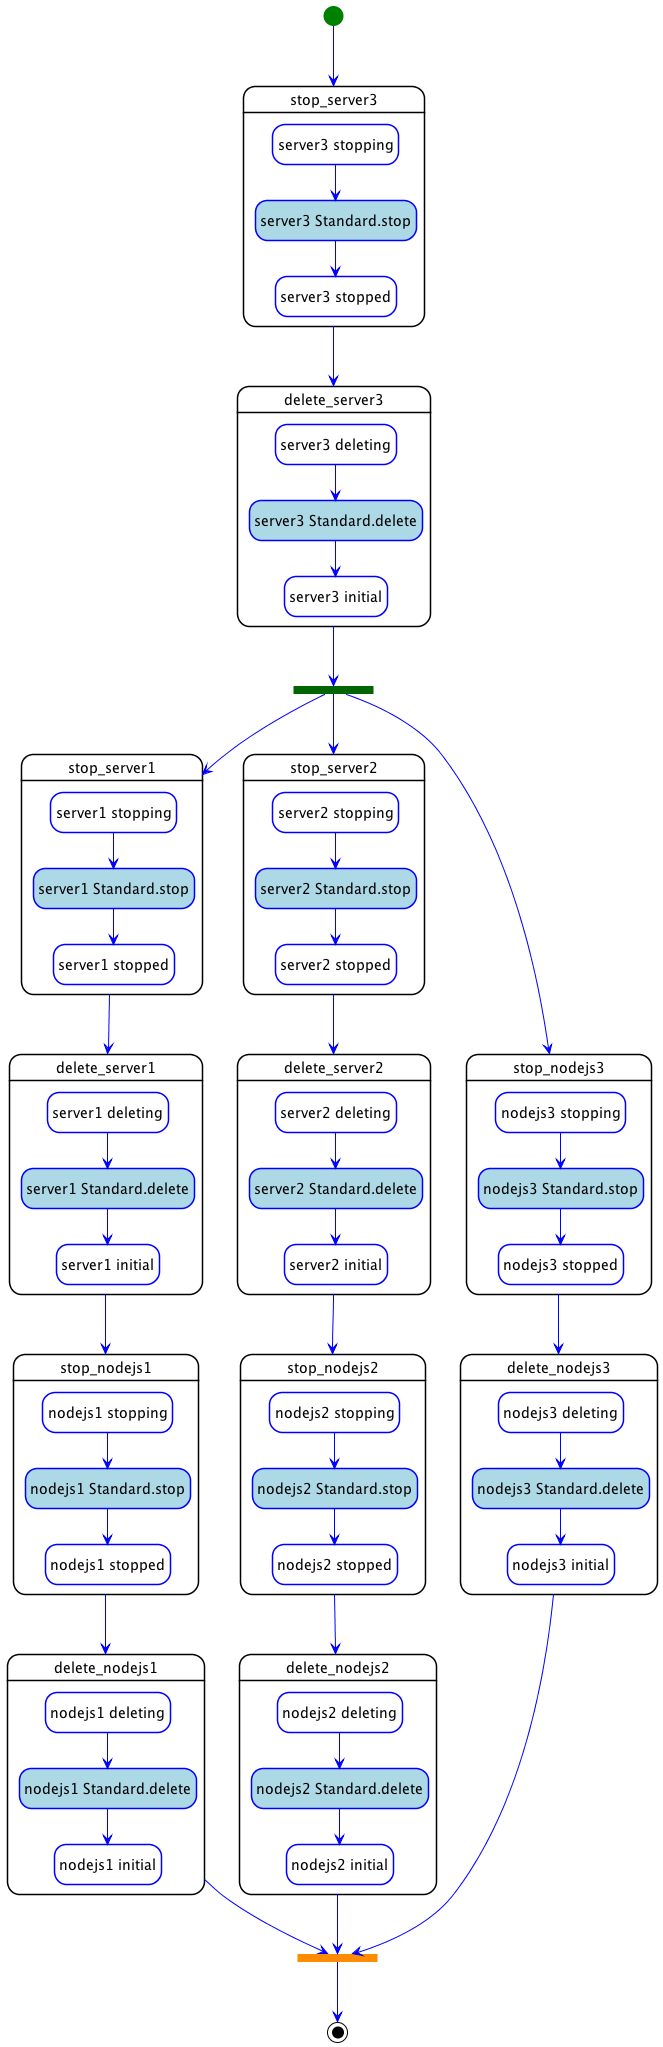

The diagram above was rendered by PlantUML. Its source (embedded in the PNG):
@startuml
hide empty description
skinparam shadowing false
skinparam state {
  ArrowColor blue
  BorderColor blue
  EndColor black
  StartColor green
  BackGroundColor<< step >> white
  BorderColor<< step >> black
  BackGroundColor<< delegate >> lightgrey
  BackGroundColor<< set_state >> white
  BackGroundColor<< call_operation >> lightblue
  BackGroundColor<< inline >> white
}
skinparam ActivityBarColor<<fork>> DarkGreen
skinparam ActivityBarColor<<join>> DarkOrange

state "stop_server1" as step_declarative_undeploy_stop_server1 << step >> {
  state "server1 stopping" as step_declarative_undeploy_stop_server1_server1_stopping << set_state >>
  state "server1 Standard.stop" as step_declarative_undeploy_stop_server1_server1_Standard.stop << call_operation >>
  state "server1 stopped" as step_declarative_undeploy_stop_server1_server1_stopped << set_state >>
  step_declarative_undeploy_stop_server1_server1_stopping --> step_declarative_undeploy_stop_server1_server1_Standard.stop
  step_declarative_undeploy_stop_server1_server1_Standard.stop --> step_declarative_undeploy_stop_server1_server1_stopped
}
state "delete_server1" as step_declarative_undeploy_delete_server1 << step >> {
  state "server1 deleting" as step_declarative_undeploy_delete_server1_server1_deleting << set_state >>
  state "server1 Standard.delete" as step_declarative_undeploy_delete_server1_server1_Standard.delete << call_operation >>
  state "server1 initial" as step_declarative_undeploy_delete_server1_server1_initial << set_state >>
  step_declarative_undeploy_delete_server1_server1_deleting --> step_declarative_undeploy_delete_server1_server1_Standard.delete
  step_declarative_undeploy_delete_server1_server1_Standard.delete --> step_declarative_undeploy_delete_server1_server1_initial
}
state "stop_server2" as step_declarative_undeploy_stop_server2 << step >> {
  state "server2 stopping" as step_declarative_undeploy_stop_server2_server2_stopping << set_state >>
  state "server2 Standard.stop" as step_declarative_undeploy_stop_server2_server2_Standard.stop << call_operation >>
  state "server2 stopped" as step_declarative_undeploy_stop_server2_server2_stopped << set_state >>
  step_declarative_undeploy_stop_server2_server2_stopping --> step_declarative_undeploy_stop_server2_server2_Standard.stop
  step_declarative_undeploy_stop_server2_server2_Standard.stop --> step_declarative_undeploy_stop_server2_server2_stopped
}
state "delete_server2" as step_declarative_undeploy_delete_server2 << step >> {
  state "server2 deleting" as step_declarative_undeploy_delete_server2_server2_deleting << set_state >>
  state "server2 Standard.delete" as step_declarative_undeploy_delete_server2_server2_Standard.delete << call_operation >>
  state "server2 initial" as step_declarative_undeploy_delete_server2_server2_initial << set_state >>
  step_declarative_undeploy_delete_server2_server2_deleting --> step_declarative_undeploy_delete_server2_server2_Standard.delete
  step_declarative_undeploy_delete_server2_server2_Standard.delete --> step_declarative_undeploy_delete_server2_server2_initial
}
state "stop_server3" as step_declarative_undeploy_stop_server3 << step >> {
  state "server3 stopping" as step_declarative_undeploy_stop_server3_server3_stopping << set_state >>
  state "server3 Standard.stop" as step_declarative_undeploy_stop_server3_server3_Standard.stop << call_operation >>
  state "server3 stopped" as step_declarative_undeploy_stop_server3_server3_stopped << set_state >>
  step_declarative_undeploy_stop_server3_server3_stopping --> step_declarative_undeploy_stop_server3_server3_Standard.stop
  step_declarative_undeploy_stop_server3_server3_Standard.stop --> step_declarative_undeploy_stop_server3_server3_stopped
}
state "delete_server3" as step_declarative_undeploy_delete_server3 << step >> {
  state "server3 deleting" as step_declarative_undeploy_delete_server3_server3_deleting << set_state >>
  state "server3 Standard.delete" as step_declarative_undeploy_delete_server3_server3_Standard.delete << call_operation >>
  state "server3 initial" as step_declarative_undeploy_delete_server3_server3_initial << set_state >>
  step_declarative_undeploy_delete_server3_server3_deleting --> step_declarative_undeploy_delete_server3_server3_Standard.delete
  step_declarative_undeploy_delete_server3_server3_Standard.delete --> step_declarative_undeploy_delete_server3_server3_initial
}
state "stop_nodejs1" as step_declarative_undeploy_stop_nodejs1 << step >> {
  state "nodejs1 stopping" as step_declarative_undeploy_stop_nodejs1_nodejs1_stopping << set_state >>
  state "nodejs1 Standard.stop" as step_declarative_undeploy_stop_nodejs1_nodejs1_Standard.stop << call_operation >>
  state "nodejs1 stopped" as step_declarative_undeploy_stop_nodejs1_nodejs1_stopped << set_state >>
  step_declarative_undeploy_stop_nodejs1_nodejs1_stopping --> step_declarative_undeploy_stop_nodejs1_nodejs1_Standard.stop
  step_declarative_undeploy_stop_nodejs1_nodejs1_Standard.stop --> step_declarative_undeploy_stop_nodejs1_nodejs1_stopped
}
state "delete_nodejs1" as step_declarative_undeploy_delete_nodejs1 << step >> {
  state "nodejs1 deleting" as step_declarative_undeploy_delete_nodejs1_nodejs1_deleting << set_state >>
  state "nodejs1 Standard.delete" as step_declarative_undeploy_delete_nodejs1_nodejs1_Standard.delete << call_operation >>
  state "nodejs1 initial" as step_declarative_undeploy_delete_nodejs1_nodejs1_initial << set_state >>
  step_declarative_undeploy_delete_nodejs1_nodejs1_deleting --> step_declarative_undeploy_delete_nodejs1_nodejs1_Standard.delete
  step_declarative_undeploy_delete_nodejs1_nodejs1_Standard.delete --> step_declarative_undeploy_delete_nodejs1_nodejs1_initial
}
state "stop_nodejs2" as step_declarative_undeploy_stop_nodejs2 << step >> {
  state "nodejs2 stopping" as step_declarative_undeploy_stop_nodejs2_nodejs2_stopping << set_state >>
  state "nodejs2 Standard.stop" as step_declarative_undeploy_stop_nodejs2_nodejs2_Standard.stop << call_operation >>
  state "nodejs2 stopped" as step_declarative_undeploy_stop_nodejs2_nodejs2_stopped << set_state >>
  step_declarative_undeploy_stop_nodejs2_nodejs2_stopping --> step_declarative_undeploy_stop_nodejs2_nodejs2_Standard.stop
  step_declarative_undeploy_stop_nodejs2_nodejs2_Standard.stop --> step_declarative_undeploy_stop_nodejs2_nodejs2_stopped
}
state "delete_nodejs2" as step_declarative_undeploy_delete_nodejs2 << step >> {
  state "nodejs2 deleting" as step_declarative_undeploy_delete_nodejs2_nodejs2_deleting << set_state >>
  state "nodejs2 Standard.delete" as step_declarative_undeploy_delete_nodejs2_nodejs2_Standard.delete << call_operation >>
  state "nodejs2 initial" as step_declarative_undeploy_delete_nodejs2_nodejs2_initial << set_state >>
  step_declarative_undeploy_delete_nodejs2_nodejs2_deleting --> step_declarative_undeploy_delete_nodejs2_nodejs2_Standard.delete
  step_declarative_undeploy_delete_nodejs2_nodejs2_Standard.delete --> step_declarative_undeploy_delete_nodejs2_nodejs2_initial
}
state "stop_nodejs3" as step_declarative_undeploy_stop_nodejs3 << step >> {
  state "nodejs3 stopping" as step_declarative_undeploy_stop_nodejs3_nodejs3_stopping << set_state >>
  state "nodejs3 Standard.stop" as step_declarative_undeploy_stop_nodejs3_nodejs3_Standard.stop << call_operation >>
  state "nodejs3 stopped" as step_declarative_undeploy_stop_nodejs3_nodejs3_stopped << set_state >>
  step_declarative_undeploy_stop_nodejs3_nodejs3_stopping --> step_declarative_undeploy_stop_nodejs3_nodejs3_Standard.stop
  step_declarative_undeploy_stop_nodejs3_nodejs3_Standard.stop --> step_declarative_undeploy_stop_nodejs3_nodejs3_stopped
}
state "delete_nodejs3" as step_declarative_undeploy_delete_nodejs3 << step >> {
  state "nodejs3 deleting" as step_declarative_undeploy_delete_nodejs3_nodejs3_deleting << set_state >>
  state "nodejs3 Standard.delete" as step_declarative_undeploy_delete_nodejs3_nodejs3_Standard.delete << call_operation >>
  state "nodejs3 initial" as step_declarative_undeploy_delete_nodejs3_nodejs3_initial << set_state >>
  step_declarative_undeploy_delete_nodejs3_nodejs3_deleting --> step_declarative_undeploy_delete_nodejs3_nodejs3_Standard.delete
  step_declarative_undeploy_delete_nodejs3_nodejs3_Standard.delete --> step_declarative_undeploy_delete_nodejs3_nodejs3_initial
}
step_declarative_undeploy_stop_server1 --> step_declarative_undeploy_delete_server1
step_declarative_undeploy_delete_server1 --> step_declarative_undeploy_stop_nodejs1
step_declarative_undeploy_stop_server2 --> step_declarative_undeploy_delete_server2
step_declarative_undeploy_delete_server2 --> step_declarative_undeploy_stop_nodejs2
step_declarative_undeploy_stop_server3 --> step_declarative_undeploy_delete_server3
state step_declarative_undeploy_delete_server3_fork <<fork>>
step_declarative_undeploy_delete_server3 --> step_declarative_undeploy_delete_server3_fork
step_declarative_undeploy_delete_server3_fork --> step_declarative_undeploy_stop_nodejs3
step_declarative_undeploy_delete_server3_fork --> step_declarative_undeploy_stop_server1
step_declarative_undeploy_delete_server3_fork --> step_declarative_undeploy_stop_server2
step_declarative_undeploy_stop_nodejs1 --> step_declarative_undeploy_delete_nodejs1
step_declarative_undeploy_stop_nodejs2 --> step_declarative_undeploy_delete_nodejs2
step_declarative_undeploy_stop_nodejs3 --> step_declarative_undeploy_delete_nodejs3
[*] --> step_declarative_undeploy_stop_server3
state declarative_undeploy_join <<join>>
declarative_undeploy_join --> [*]
step_declarative_undeploy_delete_nodejs1 --> declarative_undeploy_join
step_declarative_undeploy_delete_nodejs2 --> declarative_undeploy_join
step_declarative_undeploy_delete_nodejs3 --> declarative_undeploy_join
@enduml